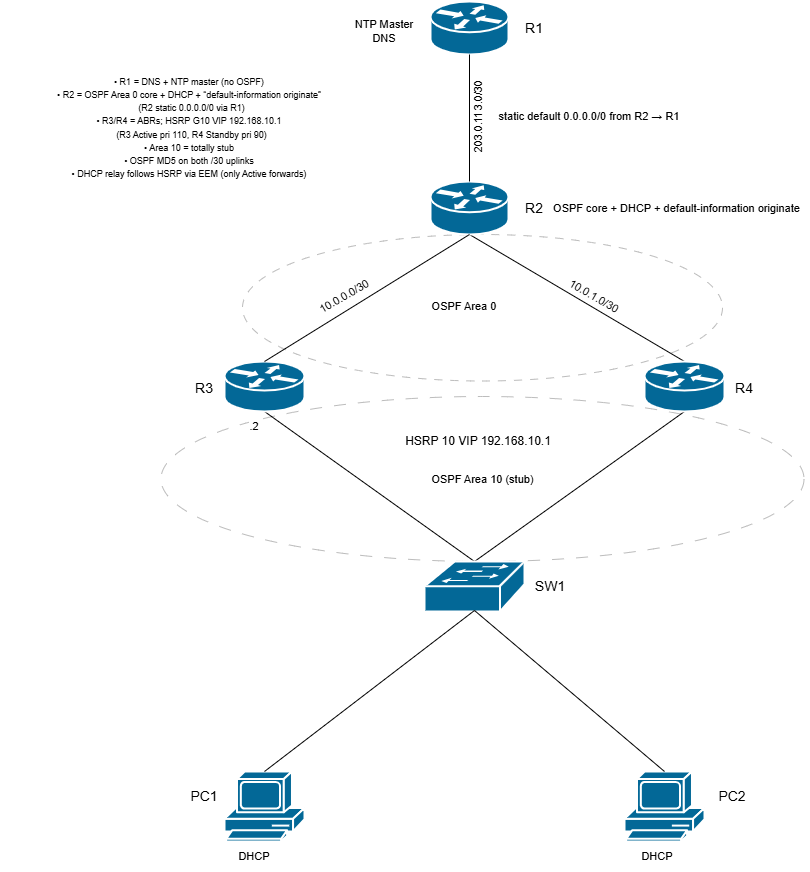

The diagram above was exported from draw.io. Its source (the exported page's mxGraphModel, read from the mxfile embedded in the PNG):
<mxGraphModel dx="1892" dy="626" grid="0" gridSize="10" guides="1" tooltips="1" connect="1" arrows="1" fold="1" page="1" pageScale="1" pageWidth="850" pageHeight="1100" math="0" shadow="0">
  <root>
    <mxCell id="0" />
    <mxCell id="1" parent="0" />
    <mxCell id="o3hDj38cBojk7BIsD7he-52" value="" style="ellipse;whiteSpace=wrap;html=1;fontFamily=Helvetica;fontSize=11;fontColor=default;labelBackgroundColor=default;dashed=1;dashPattern=8 8;strokeColor=#BCBCBC;" parent="1" vertex="1">
      <mxGeometry x="198" y="273" width="480" height="146.5" as="geometry" />
    </mxCell>
    <mxCell id="o3hDj38cBojk7BIsD7he-51" value="OSPF Area 10 (stub)" style="ellipse;whiteSpace=wrap;html=1;fontFamily=Helvetica;fontSize=11;fontColor=default;labelBackgroundColor=default;dashed=1;dashPattern=12 12;strokeColor=#BCBCBC;" parent="1" vertex="1">
      <mxGeometry x="116.5" y="435" width="643" height="165" as="geometry" />
    </mxCell>
    <mxCell id="o3hDj38cBojk7BIsD7he-11" value="" style="shape=mxgraph.cisco.routers.router;sketch=0;html=1;pointerEvents=1;dashed=0;fillColor=#036897;strokeColor=#ffffff;strokeWidth=2;verticalLabelPosition=bottom;verticalAlign=top;align=center;outlineConnect=0;" parent="1" vertex="1">
      <mxGeometry x="386" y="40" width="78" height="53" as="geometry" />
    </mxCell>
    <mxCell id="o3hDj38cBojk7BIsD7he-33" style="shape=connector;rounded=0;orthogonalLoop=1;jettySize=auto;html=1;exitX=0.5;exitY=1;exitDx=0;exitDy=0;exitPerimeter=0;strokeColor=default;align=center;verticalAlign=middle;fontFamily=Helvetica;fontSize=11;fontColor=default;labelBackgroundColor=default;startFill=0;endArrow=none;entryX=0.5;entryY=0;entryDx=0;entryDy=0;entryPerimeter=0;" parent="1" source="o3hDj38cBojk7BIsD7he-12" target="o3hDj38cBojk7BIsD7he-14" edge="1">
      <mxGeometry relative="1" as="geometry" />
    </mxCell>
    <mxCell id="o3hDj38cBojk7BIsD7he-12" value="" style="shape=mxgraph.cisco.routers.router;sketch=0;html=1;pointerEvents=1;dashed=0;fillColor=#036897;strokeColor=#ffffff;strokeWidth=2;verticalLabelPosition=bottom;verticalAlign=top;align=center;outlineConnect=0;" parent="1" vertex="1">
      <mxGeometry x="386" y="220" width="78" height="53" as="geometry" />
    </mxCell>
    <mxCell id="o3hDj38cBojk7BIsD7he-22" style="shape=connector;rounded=0;orthogonalLoop=1;jettySize=auto;html=1;exitX=0.5;exitY=1;exitDx=0;exitDy=0;exitPerimeter=0;strokeColor=default;align=center;verticalAlign=middle;fontFamily=Helvetica;fontSize=11;fontColor=default;labelBackgroundColor=default;startFill=0;endArrow=none;entryX=0.5;entryY=0;entryDx=0;entryDy=0;entryPerimeter=0;" parent="1" source="o3hDj38cBojk7BIsD7he-13" target="o3hDj38cBojk7BIsD7he-15" edge="1">
      <mxGeometry relative="1" as="geometry" />
    </mxCell>
    <mxCell id="o3hDj38cBojk7BIsD7he-13" value="" style="shape=mxgraph.cisco.routers.router;sketch=0;html=1;pointerEvents=1;dashed=0;fillColor=#036897;strokeColor=#ffffff;strokeWidth=2;verticalLabelPosition=bottom;verticalAlign=top;align=center;outlineConnect=0;" parent="1" vertex="1">
      <mxGeometry x="180" y="400" width="80" height="50" as="geometry" />
    </mxCell>
    <mxCell id="o3hDj38cBojk7BIsD7he-23" style="shape=connector;rounded=0;orthogonalLoop=1;jettySize=auto;html=1;exitX=0.5;exitY=1;exitDx=0;exitDy=0;exitPerimeter=0;strokeColor=default;align=center;verticalAlign=middle;fontFamily=Helvetica;fontSize=11;fontColor=default;labelBackgroundColor=default;startFill=0;endArrow=none;entryX=0.5;entryY=0;entryDx=0;entryDy=0;entryPerimeter=0;" parent="1" source="o3hDj38cBojk7BIsD7he-14" target="o3hDj38cBojk7BIsD7he-15" edge="1">
      <mxGeometry relative="1" as="geometry" />
    </mxCell>
    <mxCell id="o3hDj38cBojk7BIsD7he-14" value="" style="shape=mxgraph.cisco.routers.router;sketch=0;html=1;pointerEvents=1;dashed=0;fillColor=#036897;strokeColor=#ffffff;strokeWidth=2;verticalLabelPosition=bottom;verticalAlign=top;align=center;outlineConnect=0;" parent="1" vertex="1">
      <mxGeometry x="600" y="400" width="80" height="50" as="geometry" />
    </mxCell>
    <mxCell id="o3hDj38cBojk7BIsD7he-15" value="" style="shape=mxgraph.cisco.switches.workgroup_switch;sketch=0;html=1;pointerEvents=1;dashed=0;fillColor=#036897;strokeColor=#ffffff;strokeWidth=2;verticalLabelPosition=bottom;verticalAlign=top;align=center;outlineConnect=0;" parent="1" vertex="1">
      <mxGeometry x="380" y="600" width="100" height="50" as="geometry" />
    </mxCell>
    <mxCell id="o3hDj38cBojk7BIsD7he-16" value="" style="shape=mxgraph.cisco.computers_and_peripherals.pc;sketch=0;html=1;pointerEvents=1;dashed=0;fillColor=#036897;strokeColor=#ffffff;strokeWidth=2;verticalLabelPosition=bottom;verticalAlign=top;align=center;outlineConnect=0;" parent="1" vertex="1">
      <mxGeometry x="180" y="810" width="80" height="70" as="geometry" />
    </mxCell>
    <mxCell id="o3hDj38cBojk7BIsD7he-17" value="" style="shape=mxgraph.cisco.computers_and_peripherals.pc;sketch=0;html=1;pointerEvents=1;dashed=0;fillColor=#036897;strokeColor=#ffffff;strokeWidth=2;verticalLabelPosition=bottom;verticalAlign=top;align=center;outlineConnect=0;" parent="1" vertex="1">
      <mxGeometry x="580" y="810" width="80" height="70" as="geometry" />
    </mxCell>
    <mxCell id="o3hDj38cBojk7BIsD7he-18" style="edgeStyle=orthogonalEdgeStyle;rounded=0;orthogonalLoop=1;jettySize=auto;html=1;exitX=0.5;exitY=1;exitDx=0;exitDy=0;exitPerimeter=0;entryX=0.5;entryY=0;entryDx=0;entryDy=0;entryPerimeter=0;endArrow=none;startFill=0;" parent="1" source="o3hDj38cBojk7BIsD7he-11" target="o3hDj38cBojk7BIsD7he-12" edge="1">
      <mxGeometry relative="1" as="geometry" />
    </mxCell>
    <mxCell id="o3hDj38cBojk7BIsD7he-19" style="shape=connector;rounded=0;orthogonalLoop=1;jettySize=auto;html=1;exitX=0.5;exitY=1;exitDx=0;exitDy=0;exitPerimeter=0;entryX=0.5;entryY=0;entryDx=0;entryDy=0;entryPerimeter=0;strokeColor=default;align=center;verticalAlign=middle;fontFamily=Helvetica;fontSize=11;fontColor=default;labelBackgroundColor=default;startFill=0;endArrow=none;" parent="1" source="o3hDj38cBojk7BIsD7he-12" target="o3hDj38cBojk7BIsD7he-13" edge="1">
      <mxGeometry relative="1" as="geometry" />
    </mxCell>
    <mxCell id="o3hDj38cBojk7BIsD7he-24" style="shape=connector;rounded=0;orthogonalLoop=1;jettySize=auto;html=1;exitX=0.5;exitY=0.98;exitDx=0;exitDy=0;exitPerimeter=0;entryX=0.5;entryY=0;entryDx=0;entryDy=0;entryPerimeter=0;strokeColor=default;align=center;verticalAlign=middle;fontFamily=Helvetica;fontSize=11;fontColor=default;labelBackgroundColor=default;startFill=0;endArrow=none;" parent="1" source="o3hDj38cBojk7BIsD7he-15" target="o3hDj38cBojk7BIsD7he-16" edge="1">
      <mxGeometry relative="1" as="geometry" />
    </mxCell>
    <mxCell id="o3hDj38cBojk7BIsD7he-26" style="shape=connector;rounded=0;orthogonalLoop=1;jettySize=auto;html=1;exitX=0.5;exitY=0.98;exitDx=0;exitDy=0;exitPerimeter=0;entryX=0.5;entryY=0;entryDx=0;entryDy=0;entryPerimeter=0;strokeColor=default;align=center;verticalAlign=middle;fontFamily=Helvetica;fontSize=11;fontColor=default;labelBackgroundColor=default;startFill=0;endArrow=none;" parent="1" source="o3hDj38cBojk7BIsD7he-15" target="o3hDj38cBojk7BIsD7he-17" edge="1">
      <mxGeometry relative="1" as="geometry" />
    </mxCell>
    <mxCell id="o3hDj38cBojk7BIsD7he-27" value="&lt;font style=&quot;font-size: 14px;&quot;&gt;R1&lt;/font&gt;" style="text;strokeColor=none;align=center;fillColor=none;html=1;verticalAlign=middle;whiteSpace=wrap;rounded=0;fontFamily=Helvetica;fontSize=11;fontColor=default;labelBackgroundColor=default;" parent="1" vertex="1">
      <mxGeometry x="460" y="51.5" width="60" height="30" as="geometry" />
    </mxCell>
    <mxCell id="o3hDj38cBojk7BIsD7he-28" value="&lt;font style=&quot;font-size: 14px;&quot;&gt;R2&lt;/font&gt;" style="text;strokeColor=none;align=center;fillColor=none;html=1;verticalAlign=middle;whiteSpace=wrap;rounded=0;fontFamily=Helvetica;fontSize=11;fontColor=default;labelBackgroundColor=default;" parent="1" vertex="1">
      <mxGeometry x="460" y="231.5" width="60" height="30" as="geometry" />
    </mxCell>
    <mxCell id="o3hDj38cBojk7BIsD7he-34" value="&lt;font style=&quot;font-size: 14px;&quot;&gt;R3&lt;/font&gt;" style="text;strokeColor=none;align=center;fillColor=none;html=1;verticalAlign=middle;whiteSpace=wrap;rounded=0;fontFamily=Helvetica;fontSize=11;fontColor=default;labelBackgroundColor=default;" parent="1" vertex="1">
      <mxGeometry x="130" y="411.5" width="60" height="30" as="geometry" />
    </mxCell>
    <mxCell id="o3hDj38cBojk7BIsD7he-35" value="&lt;font style=&quot;font-size: 14px;&quot;&gt;R4&lt;/font&gt;" style="text;strokeColor=none;align=center;fillColor=none;html=1;verticalAlign=middle;whiteSpace=wrap;rounded=0;fontFamily=Helvetica;fontSize=11;fontColor=default;labelBackgroundColor=default;" parent="1" vertex="1">
      <mxGeometry x="670" y="411.5" width="60" height="30" as="geometry" />
    </mxCell>
    <mxCell id="o3hDj38cBojk7BIsD7he-36" value="&lt;font style=&quot;font-size: 14px;&quot;&gt;SW1&lt;/font&gt;" style="text;strokeColor=none;align=center;fillColor=none;html=1;verticalAlign=middle;whiteSpace=wrap;rounded=0;fontFamily=Helvetica;fontSize=11;fontColor=default;labelBackgroundColor=default;" parent="1" vertex="1">
      <mxGeometry x="476" y="610" width="60" height="30" as="geometry" />
    </mxCell>
    <mxCell id="o3hDj38cBojk7BIsD7he-37" value="&lt;font style=&quot;font-size: 14px;&quot;&gt;PC1&lt;/font&gt;" style="text;strokeColor=none;align=center;fillColor=none;html=1;verticalAlign=middle;whiteSpace=wrap;rounded=0;fontFamily=Helvetica;fontSize=11;fontColor=default;labelBackgroundColor=default;" parent="1" vertex="1">
      <mxGeometry x="130" y="820" width="60" height="30" as="geometry" />
    </mxCell>
    <mxCell id="o3hDj38cBojk7BIsD7he-38" value="&lt;font style=&quot;font-size: 14px;&quot;&gt;PC2&lt;/font&gt;" style="text;strokeColor=none;align=center;fillColor=none;html=1;verticalAlign=middle;whiteSpace=wrap;rounded=0;fontFamily=Helvetica;fontSize=11;fontColor=default;labelBackgroundColor=default;" parent="1" vertex="1">
      <mxGeometry x="658" y="820" width="60" height="30" as="geometry" />
    </mxCell>
    <mxCell id="o3hDj38cBojk7BIsD7he-39" value="203.0.113.0/30" style="text;strokeColor=none;align=center;fillColor=none;html=1;verticalAlign=middle;whiteSpace=wrap;rounded=0;fontFamily=Helvetica;fontSize=11;fontColor=default;labelBackgroundColor=default;rotation=-90;" parent="1" vertex="1">
      <mxGeometry x="404" y="140" width="60" height="30" as="geometry" />
    </mxCell>
    <mxCell id="o3hDj38cBojk7BIsD7he-42" value="10.0.0.0/30" style="text;strokeColor=none;align=center;fillColor=none;html=1;verticalAlign=middle;whiteSpace=wrap;rounded=0;fontFamily=Helvetica;fontSize=11;fontColor=default;labelBackgroundColor=default;rotation=-30;" parent="1" vertex="1">
      <mxGeometry x="270" y="320" width="60" height="30" as="geometry" />
    </mxCell>
    <mxCell id="o3hDj38cBojk7BIsD7he-45" value="10.0.1.0/30" style="text;strokeColor=none;align=center;fillColor=none;html=1;verticalAlign=middle;whiteSpace=wrap;rounded=0;fontFamily=Helvetica;fontSize=11;fontColor=default;labelBackgroundColor=default;rotation=30;" parent="1" vertex="1">
      <mxGeometry x="520" y="320" width="60" height="30" as="geometry" />
    </mxCell>
    <mxCell id="o3hDj38cBojk7BIsD7he-48" value="&lt;font style=&quot;font-size: 12px;&quot;&gt;HSRP 10 VIP 192.168.10.1&lt;/font&gt;" style="text;strokeColor=none;align=center;fillColor=none;html=1;verticalAlign=middle;whiteSpace=wrap;rounded=0;fontFamily=Helvetica;fontSize=11;fontColor=default;labelBackgroundColor=default;" parent="1" vertex="1">
      <mxGeometry x="349" y="465" width="170" height="30" as="geometry" />
    </mxCell>
    <mxCell id="o3hDj38cBojk7BIsD7he-49" value=".2" style="text;strokeColor=none;align=center;fillColor=none;html=1;verticalAlign=middle;whiteSpace=wrap;rounded=0;fontFamily=Helvetica;fontSize=11;fontColor=default;labelBackgroundColor=default;" parent="1" vertex="1">
      <mxGeometry x="180" y="450" width="60" height="30" as="geometry" />
    </mxCell>
    <mxCell id="o3hDj38cBojk7BIsD7he-53" value="OSPF Area 0" style="text;strokeColor=none;align=center;fillColor=none;html=1;verticalAlign=middle;whiteSpace=wrap;rounded=0;fontFamily=Helvetica;fontSize=11;fontColor=default;labelBackgroundColor=default;" parent="1" vertex="1">
      <mxGeometry x="380" y="330" width="80" height="30" as="geometry" />
    </mxCell>
    <mxCell id="o3hDj38cBojk7BIsD7he-56" value="static default 0.0.0.0/0 from R2 → R1" style="text;strokeColor=none;align=center;fillColor=none;html=1;verticalAlign=middle;whiteSpace=wrap;rounded=0;fontFamily=Helvetica;fontSize=11;fontColor=default;labelBackgroundColor=default;" parent="1" vertex="1">
      <mxGeometry x="450" y="140" width="190" height="30" as="geometry" />
    </mxCell>
    <mxCell id="o3hDj38cBojk7BIsD7he-57" value="NTP Master&lt;div&gt;DNS&lt;/div&gt;" style="text;strokeColor=none;align=center;fillColor=none;html=1;verticalAlign=middle;whiteSpace=wrap;rounded=0;fontFamily=Helvetica;fontSize=11;fontColor=default;labelBackgroundColor=default;" parent="1" vertex="1">
      <mxGeometry x="280" y="55" width="120" height="30" as="geometry" />
    </mxCell>
    <mxCell id="o3hDj38cBojk7BIsD7he-58" value="OSPF core + DHCP + default-information originate" style="text;strokeColor=none;align=center;fillColor=none;html=1;verticalAlign=middle;whiteSpace=wrap;rounded=0;fontFamily=Helvetica;fontSize=11;fontColor=default;labelBackgroundColor=default;" parent="1" vertex="1">
      <mxGeometry x="500" y="231.5" width="265.23" height="30" as="geometry" />
    </mxCell>
    <mxCell id="o3hDj38cBojk7BIsD7he-59" value="DHCP" style="text;strokeColor=none;align=center;fillColor=none;html=1;verticalAlign=middle;whiteSpace=wrap;rounded=0;fontFamily=Helvetica;fontSize=11;fontColor=default;labelBackgroundColor=default;" parent="1" vertex="1">
      <mxGeometry x="179.9992773437499" y="879.998482349537" width="60" height="30" as="geometry" />
    </mxCell>
    <mxCell id="o3hDj38cBojk7BIsD7he-60" value="DHCP" style="text;strokeColor=none;align=center;fillColor=none;html=1;verticalAlign=middle;whiteSpace=wrap;rounded=0;fontFamily=Helvetica;fontSize=11;fontColor=default;labelBackgroundColor=default;" parent="1" vertex="1">
      <mxGeometry x="582.9959440104165" y="880.0044082754628" width="60" height="30" as="geometry" />
    </mxCell>
    <mxCell id="o3hDj38cBojk7BIsD7he-61" value="&lt;div&gt;&lt;font style=&quot;font-size: 9px;&quot;&gt;• R1 = DNS + NTP master (no OSPF)&lt;/font&gt;&lt;/div&gt;&lt;div&gt;&lt;font style=&quot;font-size: 9px;&quot;&gt;• R2 = OSPF Area 0 core + DHCP + “default-information originate”&lt;/font&gt;&lt;/div&gt;&lt;div&gt;&lt;font style=&quot;font-size: 9px;&quot;&gt;&amp;nbsp; (R2 static 0.0.0.0/0 via R1)&lt;/font&gt;&lt;/div&gt;&lt;div&gt;&lt;font style=&quot;font-size: 9px;&quot;&gt;• R3/R4 = ABRs; HSRP G10 VIP 192.168.10.1&lt;/font&gt;&lt;/div&gt;&lt;div&gt;&lt;font style=&quot;font-size: 9px;&quot;&gt;&amp;nbsp; (R3 Active pri 110, R4 Standby pri 90)&lt;/font&gt;&lt;/div&gt;&lt;div&gt;&lt;font style=&quot;font-size: 9px;&quot;&gt;• Area 10 = totally stub&lt;/font&gt;&lt;/div&gt;&lt;div&gt;&lt;font style=&quot;font-size: 9px;&quot;&gt;• OSPF MD5 on both /30 uplinks&lt;/font&gt;&lt;/div&gt;&lt;div&gt;&lt;font style=&quot;font-size: 9px;&quot;&gt;• DHCP relay follows HSRP via EEM (only Active forwards)&lt;/font&gt;&lt;/div&gt;" style="text;strokeColor=none;align=center;fillColor=none;html=1;verticalAlign=middle;whiteSpace=wrap;rounded=0;fontFamily=Helvetica;fontSize=11;fontColor=default;labelBackgroundColor=default;" parent="1" vertex="1">
      <mxGeometry x="-44" y="146" width="378.07" height="40.89" as="geometry" />
    </mxCell>
  </root>
</mxGraphModel>